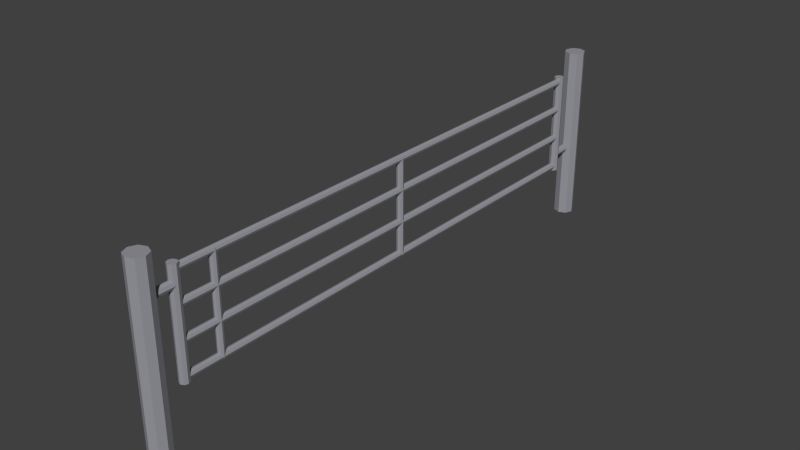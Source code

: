 # Source: barri_re_ferme.blend  (saved by Blender 2.76.0; exported with 4.5.12 LTS)
import bpy
from mathutils import Matrix  # noqa: F401  (used for matrix-valued properties, if any)

bpy.ops.wm.read_factory_settings(use_empty=True)
scene = bpy.context.scene
scene.name = 'Scene'

# ---- collections
col_collection_1 = bpy.data.collections.new('Collection 1'); scene.collection.children.link(col_collection_1)

# ---- materials (node trees are filled in below, after node groups)
mat_material_002 = bpy.data.materials.new('Material.002')
mat_material_002.alpha_threshold = 0.0
mat_material_002.use_transparent_shadow = False
mat_material_002.diffuse_color = (0.3072, 0.3093, 0.3424, 1.0)
mat_material_002.roughness = 0.5
mat_material_002.specular_intensity = 1.0
mat_material_001 = bpy.data.materials.new('Material.001')
mat_material_001.alpha_threshold = 0.0
mat_material_001.use_transparent_shadow = False
mat_material_001.diffuse_color = (0.3072, 0.3093, 0.3424, 1.0)
mat_material_001.roughness = 0.5
mat_material_001.specular_intensity = 1.0

# ---- material node trees

# ---- world
world_world = bpy.data.worlds.new('World'); scene.world = world_world
world_world.color = (0.05088, 0.05088, 0.05088)
world_world.use_sun_shadow = False
world_world.sun_shadow_jitter_overblur = 0.0
world_world.cycles.sampling_method = 'MANUAL'
world_world.cycles.sample_map_resolution = 256

# ---- meshes
me_cylinder_001 = bpy.data.meshes.new('Cylinder.001')
me_cylinder_001.from_pydata([(-4.548e-08, -2.891, 1.807), (-4.548e-08, 2.991, 1.807), (-4.548e-08, -2.891, 1.767), (-4.548e-08, 2.991, 1.767), (-0.02798, -2.891, 1.779), (-0.02798, 2.991, 1.779), (-0.03958, -2.891, 1.807), (-0.03958, 2.991, 1.807), (-0.02798, -2.891, 1.835), (-0.02798, 2.991, 1.835), (-4.202e-08, -2.891, 1.847), (-4.202e-08, 2.991, 1.847), (0.02798, -2.891, 1.835), (0.02798, 2.991, 1.835), (0.03958, -2.891, 1.807), (0.03958, 2.991, 1.807), (0.02798, -2.891, 1.779), (0.02798, 2.991, 1.779), (0.02798, 2.991, 1.43), (0.02798, -2.891, 1.43), (0.03958, 2.991, 1.458), (0.03958, -2.891, 1.458), (0.02798, 2.991, 1.486), (0.02798, -2.891, 1.486), (-4.202e-08, 2.991, 1.498), (-4.202e-08, -2.891, 1.498), (-0.02798, 2.991, 1.486), (-0.02798, -2.891, 1.486), (-0.03958, 2.991, 1.458), (-0.03958, -2.891, 1.458), (-0.02798, 2.991, 1.43), (-0.02798, -2.891, 1.43), (-4.548e-08, 2.991, 1.419), (-4.548e-08, -2.891, 1.419), (-4.548e-08, 2.991, 1.458), (-4.548e-08, -2.891, 1.458), (0.02798, 2.991, 1.066), (0.02798, -2.891, 1.066), (0.03958, 2.991, 1.094), (0.03958, -2.891, 1.094), (0.02798, 2.991, 1.122), (0.02798, -2.891, 1.122), (-4.202e-08, 2.991, 1.133), (-4.202e-08, -2.891, 1.133), (-0.02798, 2.991, 1.122), (-0.02798, -2.891, 1.122), (-0.03958, 2.991, 1.094), (-0.03958, -2.891, 1.094), (-0.02798, 2.991, 1.066), (-0.02798, -2.891, 1.066), (-4.548e-08, 2.991, 1.054), (-4.548e-08, -2.891, 1.054), (-4.548e-08, 2.991, 1.094), (-4.548e-08, -2.891, 1.094), (0.02798, 2.991, 0.6939), (0.02798, -2.891, 0.6939), (0.03958, 2.991, 0.7219), (0.03958, -2.891, 0.7219), (0.02798, 2.991, 0.7499), (0.02798, -2.891, 0.7499), (-4.202e-08, 2.991, 0.7615), (-4.202e-08, -2.891, 0.7615), (-0.02798, 2.991, 0.7499), (-0.02798, -2.891, 0.7499), (-0.03958, 2.991, 0.7219), (-0.03958, -2.891, 0.7219), (-0.02798, 2.991, 0.6939), (-0.02798, -2.891, 0.6939), (-4.548e-08, 2.991, 0.6823), (-4.548e-08, -2.891, 0.6823), (-4.548e-08, 2.991, 0.7219), (-4.548e-08, -2.891, 0.7219), (2.773e-05, -2.455, 1.824), (2.773e-05, -2.455, 0.7087), (2.773e-05, -2.416, 1.824), (2.773e-05, -2.416, 0.7087), (-0.02796, -2.427, 1.824), (-0.02796, -2.427, 0.7087), (-0.03955, -2.455, 1.824), (-0.03955, -2.455, 0.7087), (-0.02796, -2.483, 1.824), (-0.02796, -2.483, 0.7087), (2.773e-05, -2.495, 1.824), (2.773e-05, -2.495, 0.7087), (0.02801, -2.483, 1.824), (0.02801, -2.483, 0.7087), (0.0396, -2.455, 1.824), (0.0396, -2.455, 0.7087), (0.02801, -2.427, 1.824), (0.02801, -2.427, 0.7087), (2.773e-05, 0.05158, 1.824), (2.773e-05, 0.05158, 0.7087), (2.773e-05, 0.09116, 1.824), (2.773e-05, 0.09116, 0.7087), (-0.02796, 0.07956, 1.824), (-0.02796, 0.07957, 0.7087), (-0.03955, 0.05158, 1.824), (-0.03955, 0.05158, 0.7087), (-0.02796, 0.02359, 1.824), (-0.02796, 0.0236, 0.7087), (2.773e-05, 0.012, 1.824), (2.773e-05, 0.01201, 0.7087), (0.02801, 0.02359, 1.824), (0.02801, 0.0236, 0.7087), (0.0396, 0.05158, 1.824), (0.0396, 0.05158, 0.7087), (0.02801, 0.07956, 1.824), (0.02801, 0.07957, 0.7087), (-6.543e-05, -2.891, 1.866), (-6.543e-05, -2.891, 0.6668), (-6.543e-05, -2.836, 1.866), (-6.543e-05, -2.836, 0.6668), (-0.0388, -2.852, 1.866), (-0.0388, -2.852, 0.6668), (-0.05485, -2.891, 1.866), (-0.05485, -2.891, 0.6668), (-0.0388, -2.93, 1.866), (-0.0388, -2.93, 0.6668), (-6.543e-05, -2.946, 1.866), (-6.543e-05, -2.946, 0.6668), (0.03867, -2.93, 1.866), (0.03867, -2.93, 0.6668), (0.05471, -2.891, 1.866), (0.05471, -2.891, 0.6668), (0.03867, -2.852, 1.866), (0.03867, -2.852, 0.6668), (-6.543e-05, 3.006, 1.866), (-6.543e-05, 3.006, 0.6668), (-6.543e-05, 3.061, 1.866), (-6.543e-05, 3.061, 0.6668), (-0.0388, 3.045, 1.866), (-0.0388, 3.045, 0.6668), (-0.05485, 3.006, 1.866), (-0.05485, 3.006, 0.6668), (-0.0388, 2.968, 1.866), (-0.0388, 2.968, 0.6668), (-6.543e-05, 2.951, 1.866), (-6.543e-05, 2.952, 0.6668), (0.03867, 2.968, 1.866), (0.03867, 2.968, 0.6668), (0.05471, 3.006, 1.866), (0.05471, 3.006, 0.6668), (0.03867, 3.045, 1.866), (0.03867, 3.045, 0.6668), (0.0003559, -2.917, 1.66), (0.0003559, -3.109, 1.66), (0.0003559, -2.917, 1.708), (0.0003559, -3.109, 1.708), (-0.03331, -2.917, 1.694), (-0.03331, -3.109, 1.694), (-0.04725, -2.917, 1.66), (-0.04725, -3.109, 1.66), (-0.03331, -2.917, 1.627), (-0.03331, -3.109, 1.627), (0.0003559, -2.917, 1.613), (0.0003559, -3.109, 1.613), (0.03402, -2.917, 1.627), (0.03402, -3.109, 1.627), (0.04796, -2.917, 1.66), (0.04796, -3.109, 1.66), (0.03402, -2.917, 1.694), (0.03402, -3.109, 1.694), (0.0003559, 3.212, 0.8817), (0.0003559, 3.02, 0.8817), (0.0003559, 3.212, 0.9293), (0.0003559, 3.02, 0.9293), (-0.03331, 3.212, 0.9154), (-0.03331, 3.02, 0.9154), (-0.04725, 3.212, 0.8817), (-0.04725, 3.02, 0.8817), (-0.03331, 3.212, 0.8481), (-0.03331, 3.02, 0.8481), (0.0003559, 3.212, 0.8341), (0.0003559, 3.02, 0.8341), (0.03402, 3.212, 0.8481), (0.03402, 3.02, 0.8481), (0.04796, 3.212, 0.8817), (0.04796, 3.02, 0.8817), (0.03402, 3.212, 0.9154), (0.03402, 3.02, 0.9154)], [], [(0, 2, 4), (1, 5, 3), (2, 3, 5, 4), (0, 4, 6), (1, 7, 5), (4, 5, 7, 6), (0, 6, 8), (1, 9, 7), (6, 7, 9, 8), (0, 8, 10), (1, 11, 9), (8, 9, 11, 10), (0, 10, 12), (1, 13, 11), (10, 11, 13, 12), (0, 12, 14), (1, 15, 13), (12, 13, 15, 14), (0, 14, 16), (1, 17, 15), (14, 15, 17, 16), (0, 16, 2), (1, 3, 17), (16, 17, 3, 2), (23, 22, 20, 21), (35, 23, 21), (34, 22, 24), (34, 20, 22), (25, 24, 22, 23), (35, 25, 23), (27, 26, 24, 25), (35, 27, 25), (34, 26, 28), (34, 24, 26), (29, 28, 26, 27), (35, 29, 27), (31, 30, 28, 29), (35, 31, 29), (34, 30, 32), (34, 28, 30), (33, 32, 30, 31), (35, 33, 31), (19, 18, 32, 33), (35, 19, 33), (34, 32, 18), (21, 20, 18, 19), (35, 21, 19), (34, 18, 20), (41, 40, 38, 39), (53, 41, 39), (52, 40, 42), (52, 38, 40), (43, 42, 40, 41), (53, 43, 41), (45, 44, 42, 43), (53, 45, 43), (52, 44, 46), (52, 42, 44), (47, 46, 44, 45), (53, 47, 45), (49, 48, 46, 47), (53, 49, 47), (52, 48, 50), (52, 46, 48), (51, 50, 48, 49), (53, 51, 49), (37, 36, 50, 51), (53, 37, 51), (52, 50, 36), (39, 38, 36, 37), (53, 39, 37), (52, 36, 38), (59, 58, 56, 57), (71, 59, 57), (70, 58, 60), (70, 56, 58), (61, 60, 58, 59), (71, 61, 59), (63, 62, 60, 61), (71, 63, 61), (70, 62, 64), (70, 60, 62), (65, 64, 62, 63), (71, 65, 63), (67, 66, 64, 65), (71, 67, 65), (70, 66, 68), (70, 64, 66), (69, 68, 66, 67), (71, 69, 67), (55, 54, 68, 69), (71, 55, 69), (70, 68, 54), (57, 56, 54, 55), (71, 57, 55), (70, 54, 56), (72, 74, 76), (73, 77, 75), (74, 75, 77, 76), (72, 76, 78), (73, 79, 77), (76, 77, 79, 78), (72, 78, 80), (73, 81, 79), (78, 79, 81, 80), (72, 80, 82), (73, 83, 81), (80, 81, 83, 82), (72, 82, 84), (73, 85, 83), (82, 83, 85, 84), (72, 84, 86), (73, 87, 85), (84, 85, 87, 86), (72, 86, 88), (73, 89, 87), (86, 87, 89, 88), (72, 88, 74), (73, 75, 89), (88, 89, 75, 74), (90, 92, 94), (91, 95, 93), (92, 93, 95, 94), (90, 94, 96), (91, 97, 95), (94, 95, 97, 96), (90, 96, 98), (91, 99, 97), (96, 97, 99, 98), (90, 98, 100), (91, 101, 99), (98, 99, 101, 100), (90, 100, 102), (91, 103, 101), (100, 101, 103, 102), (90, 102, 104), (91, 105, 103), (102, 103, 105, 104), (90, 104, 106), (91, 107, 105), (104, 105, 107, 106), (90, 106, 92), (91, 93, 107), (106, 107, 93, 92), (108, 110, 112), (109, 113, 111), (110, 111, 113, 112), (108, 112, 114), (109, 115, 113), (112, 113, 115, 114), (108, 114, 116), (109, 117, 115), (114, 115, 117, 116), (108, 116, 118), (109, 119, 117), (116, 117, 119, 118), (108, 118, 120), (109, 121, 119), (118, 119, 121, 120), (108, 120, 122), (109, 123, 121), (120, 121, 123, 122), (108, 122, 124), (109, 125, 123), (122, 123, 125, 124), (108, 124, 110), (109, 111, 125), (124, 125, 111, 110), (126, 128, 130), (127, 131, 129), (128, 129, 131, 130), (126, 130, 132), (127, 133, 131), (130, 131, 133, 132), (126, 132, 134), (127, 135, 133), (132, 133, 135, 134), (126, 134, 136), (127, 137, 135), (134, 135, 137, 136), (126, 136, 138), (127, 139, 137), (136, 137, 139, 138), (126, 138, 140), (127, 141, 139), (138, 139, 141, 140), (126, 140, 142), (127, 143, 141), (140, 141, 143, 142), (126, 142, 128), (127, 129, 143), (142, 143, 129, 128), (144, 146, 148), (145, 149, 147), (146, 147, 149, 148), (144, 148, 150), (145, 151, 149), (148, 149, 151, 150), (144, 150, 152), (145, 153, 151), (150, 151, 153, 152), (144, 152, 154), (145, 155, 153), (152, 153, 155, 154), (144, 154, 156), (145, 157, 155), (154, 155, 157, 156), (144, 156, 158), (145, 159, 157), (156, 157, 159, 158), (144, 158, 160), (145, 161, 159), (158, 159, 161, 160), (144, 160, 146), (145, 147, 161), (160, 161, 147, 146), (162, 164, 166), (163, 167, 165), (164, 165, 167, 166), (162, 166, 168), (163, 169, 167), (166, 167, 169, 168), (162, 168, 170), (163, 171, 169), (168, 169, 171, 170), (162, 170, 172), (163, 173, 171), (170, 171, 173, 172), (162, 172, 174), (163, 175, 173), (172, 173, 175, 174), (162, 174, 176), (163, 177, 175), (174, 175, 177, 176), (162, 176, 178), (163, 179, 177), (176, 177, 179, 178), (162, 178, 164), (163, 165, 179), (178, 179, 165, 164)])
me_cylinder_001.materials.append(mat_material_002)
me_cylinder_001.use_remesh_preserve_volume = False
me_cylinder_001.use_remesh_preserve_attributes = False
me_cylinder_001.use_mirror_vertex_groups = False
me_cylinder_001.update()
me_cylinder = bpy.data.meshes.new('Cylinder')
me_cylinder.from_pydata([(-4.083e-08, -3.228, -0.004203), (-4.083e-08, -3.228, 2.101), (-4.083e-08, -3.109, -0.004203), (-4.083e-08, -3.109, 2.101), (0.08436, -3.144, -0.004203), (0.08436, -3.144, 2.101), (0.1193, -3.228, -0.004203), (0.1193, -3.228, 2.101), (0.08436, -3.312, -0.004203), (0.08436, -3.312, 2.101), (-5.126e-08, -3.347, -0.004203), (-5.126e-08, -3.347, 2.101), (-0.08436, -3.312, -0.004203), (-0.08436, -3.312, 2.101), (-0.1193, -3.228, -0.004203), (-0.1193, -3.228, 2.101), (-0.08436, -3.144, -0.004203), (-0.08436, -3.144, 2.101), (-4.083e-08, 3.329, -0.004203), (-4.083e-08, 3.329, 2.101), (-4.083e-08, 3.448, -0.004203), (-4.083e-08, 3.448, 2.101), (0.08436, 3.413, -0.004203), (0.08436, 3.413, 2.101), (0.1193, 3.329, -0.004203), (0.1193, 3.329, 2.101), (0.08436, 3.245, -0.004203), (0.08436, 3.245, 2.101), (-5.126e-08, 3.21, -0.004203), (-5.126e-08, 3.21, 2.101), (-0.08436, 3.245, -0.004203), (-0.08436, 3.245, 2.101), (-0.1193, 3.329, -0.004203), (-0.1193, 3.329, 2.101), (-0.08436, 3.413, -0.004203), (-0.08436, 3.413, 2.101)], [], [(0, 2, 4), (1, 5, 3), (2, 3, 5, 4), (0, 4, 6), (1, 7, 5), (4, 5, 7, 6), (0, 6, 8), (1, 9, 7), (6, 7, 9, 8), (0, 8, 10), (1, 11, 9), (8, 9, 11, 10), (0, 10, 12), (1, 13, 11), (10, 11, 13, 12), (0, 12, 14), (1, 15, 13), (12, 13, 15, 14), (0, 14, 16), (1, 17, 15), (14, 15, 17, 16), (0, 16, 2), (1, 3, 17), (16, 17, 3, 2), (18, 20, 22), (19, 23, 21), (20, 21, 23, 22), (18, 22, 24), (19, 25, 23), (22, 23, 25, 24), (18, 24, 26), (19, 27, 25), (24, 25, 27, 26), (18, 26, 28), (19, 29, 27), (26, 27, 29, 28), (18, 28, 30), (19, 31, 29), (28, 29, 31, 30), (18, 30, 32), (19, 33, 31), (30, 31, 33, 32), (18, 32, 34), (19, 35, 33), (32, 33, 35, 34), (18, 34, 20), (19, 21, 35), (34, 35, 21, 20)])
me_cylinder.materials.append(mat_material_001)
me_cylinder.use_remesh_preserve_volume = False
me_cylinder.use_remesh_preserve_attributes = False
me_cylinder.use_mirror_vertex_groups = False
me_cylinder.update()

# ---- objects
ob_cylinder_001 = bpy.data.objects.new('Cylinder.001', me_cylinder_001)
ob_cylinder = bpy.data.objects.new('Cylinder', me_cylinder)

# ---- transforms, parenting, visibility, modifiers, constraints
ob_cylinder_001.location = (0.0, 0.0, 0.0)
ob_cylinder_001.lineart.crease_threshold = 0.0
ob_cylinder.location = (0.0, 0.0, 0.0)
ob_cylinder.lineart.crease_threshold = 0.0

# ---- collection membership
col_collection_1.objects.link(ob_cylinder_001)
col_collection_1.objects.link(ob_cylinder)

# ---- scene / render settings (as saved in the file)
scene.frame_start = 1; scene.frame_end = 250; scene.frame_set(1)
scene.render.engine = 'BLENDER_EEVEE_NEXT'
scene.render.resolution_percentage = 50
scene.render.dither_intensity = 0.0
scene.cycles.use_denoising = False
scene.cycles.samples = 10
scene.cycles.sampling_pattern = 'TABULATED_SOBOL'
scene.cycles.light_sampling_threshold = 0.0
scene.cycles.use_adaptive_sampling = False
scene.cycles.use_light_tree = False
scene.cycles.blur_glossy = 0.0
scene.cycles.pixel_filter_type = 'GAUSSIAN'
scene.cycles.sample_clamp_indirect = 0.0
scene.view_settings.view_transform = 'Standard'
bpy.context.view_layer.update()

# ---- added for rendering (the .blend has no active camera and no usable light): camera, sun
cam_auto = bpy.data.cameras.new('AutoCamera')
cam_auto.lens = 50.0
cam_auto.sensor_width = 36.0
cam_auto.clip_end = 1000.0
ob_auto_camera = bpy.data.objects.new('AutoCamera', cam_auto)
scene.collection.objects.link(ob_auto_camera)
ob_auto_camera.location = (6.5861, -7.8528, 6.31747)
ob_auto_camera.rotation_euler = (1.09748, -7.21219e-08, 0.694738)
scene.camera = ob_auto_camera
light_auto_sun = bpy.data.lights.new('AutoSun', 'SUN')
light_auto_sun.energy = 3.0
light_auto_sun.angle = 0.0523599
ob_auto_sun = bpy.data.objects.new('AutoSun', light_auto_sun)
scene.collection.objects.link(ob_auto_sun)
ob_auto_sun.rotation_euler = (0.872665, 0.174533, 0.523599)
bpy.context.view_layer.update()
